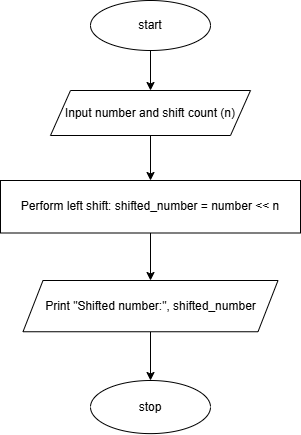

The diagram above was exported from draw.io. Its source (the exported page's mxGraphModel, read from the mxfile embedded in the PNG):
<mxGraphModel dx="954" dy="652" grid="1" gridSize="10" guides="1" tooltips="1" connect="1" arrows="1" fold="1" page="1" pageScale="1" pageWidth="827" pageHeight="1169" math="0" shadow="0">
  <root>
    <mxCell id="WIyWlLk6GJQsqaUBKTNV-0" />
    <mxCell id="WIyWlLk6GJQsqaUBKTNV-1" parent="WIyWlLk6GJQsqaUBKTNV-0" />
    <mxCell id="vvw9CASbDlmWzruh-a0L-0" value="" style="edgeStyle=orthogonalEdgeStyle;rounded=0;orthogonalLoop=1;jettySize=auto;html=1;" edge="1" parent="WIyWlLk6GJQsqaUBKTNV-1" source="vvw9CASbDlmWzruh-a0L-1" target="vvw9CASbDlmWzruh-a0L-3">
      <mxGeometry relative="1" as="geometry" />
    </mxCell>
    <mxCell id="vvw9CASbDlmWzruh-a0L-1" value="start" style="ellipse;whiteSpace=wrap;html=1;" vertex="1" parent="WIyWlLk6GJQsqaUBKTNV-1">
      <mxGeometry x="320" y="60" width="120" height="50" as="geometry" />
    </mxCell>
    <mxCell id="vvw9CASbDlmWzruh-a0L-2" value="" style="edgeStyle=orthogonalEdgeStyle;rounded=0;orthogonalLoop=1;jettySize=auto;html=1;" edge="1" parent="WIyWlLk6GJQsqaUBKTNV-1" source="vvw9CASbDlmWzruh-a0L-3" target="vvw9CASbDlmWzruh-a0L-5">
      <mxGeometry relative="1" as="geometry" />
    </mxCell>
    <mxCell id="vvw9CASbDlmWzruh-a0L-3" value="Input number and shift count (n)" style="shape=parallelogram;perimeter=parallelogramPerimeter;whiteSpace=wrap;html=1;fixedSize=1;" vertex="1" parent="WIyWlLk6GJQsqaUBKTNV-1">
      <mxGeometry x="280" y="150" width="200" height="45" as="geometry" />
    </mxCell>
    <mxCell id="vvw9CASbDlmWzruh-a0L-4" value="" style="edgeStyle=orthogonalEdgeStyle;rounded=0;orthogonalLoop=1;jettySize=auto;html=1;" edge="1" parent="WIyWlLk6GJQsqaUBKTNV-1" source="vvw9CASbDlmWzruh-a0L-5" target="vvw9CASbDlmWzruh-a0L-7">
      <mxGeometry relative="1" as="geometry" />
    </mxCell>
    <mxCell id="vvw9CASbDlmWzruh-a0L-5" value="Perform left shift: shifted_number = number &amp;lt;&amp;lt; n" style="whiteSpace=wrap;html=1;" vertex="1" parent="WIyWlLk6GJQsqaUBKTNV-1">
      <mxGeometry x="230" y="240" width="300" height="52.5" as="geometry" />
    </mxCell>
    <mxCell id="vvw9CASbDlmWzruh-a0L-6" value="" style="edgeStyle=orthogonalEdgeStyle;rounded=0;orthogonalLoop=1;jettySize=auto;html=1;" edge="1" parent="WIyWlLk6GJQsqaUBKTNV-1" source="vvw9CASbDlmWzruh-a0L-7" target="vvw9CASbDlmWzruh-a0L-8">
      <mxGeometry relative="1" as="geometry" />
    </mxCell>
    <mxCell id="vvw9CASbDlmWzruh-a0L-7" value="Print &quot;Shifted number:&quot;, shifted_number" style="shape=parallelogram;perimeter=parallelogramPerimeter;whiteSpace=wrap;html=1;fixedSize=1;" vertex="1" parent="WIyWlLk6GJQsqaUBKTNV-1">
      <mxGeometry x="252.5" y="340" width="255" height="51.25" as="geometry" />
    </mxCell>
    <mxCell id="vvw9CASbDlmWzruh-a0L-8" value="stop" style="ellipse;whiteSpace=wrap;html=1;" vertex="1" parent="WIyWlLk6GJQsqaUBKTNV-1">
      <mxGeometry x="320" y="440" width="120" height="53.12" as="geometry" />
    </mxCell>
  </root>
</mxGraphModel>